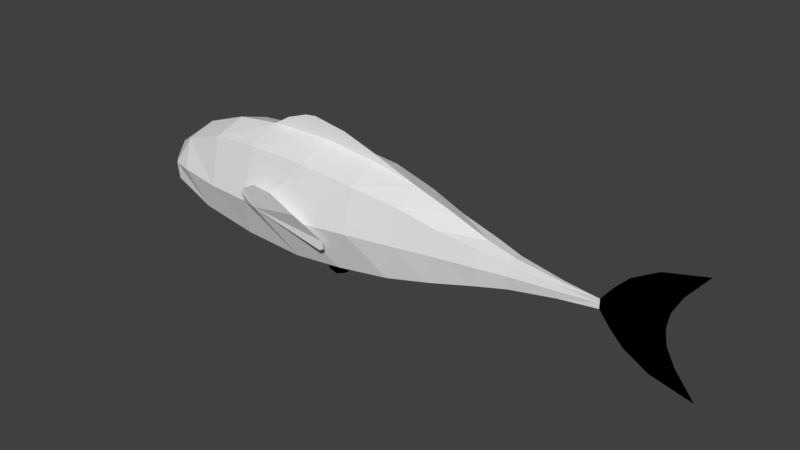 # Source: Fish_SwimForward.blend  (saved by Blender 2.79.0; exported with 4.5.12 LTS)
import bpy
from mathutils import Matrix  # noqa: F401  (used for matrix-valued properties, if any)

bpy.ops.wm.read_factory_settings(use_empty=True)
scene = bpy.context.scene
scene.name = 'Scene'

# ---- collections
col_collection_1 = bpy.data.collections.new('Collection 1'); scene.collection.children.link(col_collection_1)

# ---- world
world_world = bpy.data.worlds.new('World'); scene.world = world_world
world_world.color = (0.05088, 0.05088, 0.05088)
world_world.use_sun_shadow = False
world_world.sun_shadow_jitter_overblur = 0.0
world_world.cycles.sampling_method = 'MANUAL'

# ---- meshes
me_mesh = bpy.data.meshes.new('Mesh')
me_mesh.from_pydata([(-0.7974, -2.586e-07, 0.001751), (0.03807, 1.223e-06, 0.2618), (-0.2342, -9.018e-08, 0.2567), (-0.6231, -2.434e-07, 0.1652), (0.2813, 0.002675, 0.2348), (0.4814, 0.0002114, 0.1948), (0.6402, -8.752e-09, 0.1442), (0.8127, 1.028e-09, 0.08154), (0.9253, 3.626e-09, 0.05186), (1.113, 4.517e-09, 0.0281), (1.266, 0.0, 0.01774), (1.313, 6.001e-09, 0.07851), (1.367, 8.223e-09, 0.1339), (1.468, 1.46e-08, 0.193), (1.638, 5.646e-08, 0.2345), (1.556, 3.688e-08, 0.1319), (1.519, 2.936e-08, 0.0614), (1.509, 2.759e-08, 0.0), (-0.006883, -1.299e-07, -0.2515), (-0.2699, -9.33e-08, -0.233), (-0.5267, 0.000235, -0.1854), (0.2144, 1.748e-05, -0.2252), (0.4331, -5.175e-08, -0.1962), (0.6164, -2.032e-08, -0.1525), (0.8117, 9.955e-10, -0.09653), (0.9285, 3.702e-09, -0.06793), (1.115, 4.532e-09, -0.03811), (1.266, 0.0, -0.02164), (1.313, 5.99e-09, -0.08067), (1.367, 8.16e-09, -0.1345), (1.468, 1.446e-08, -0.193), (1.638, 5.615e-08, -0.2345), (1.556, 3.666e-08, -0.1319), (1.519, 2.925e-08, -0.0614), (-0.7401, -2.536e-07, 0.07999), (-0.7042, -2.505e-07, -0.09184), (-0.4357, 1.511e-07, 0.2321), (0.03807, 0.1387, 0.1991), (-0.2342, 0.1388, 0.2038), (-0.6231, 0.1236, 0.1277), (0.2813, 0.1342, 0.1785), (0.4787, 0.1067, 0.1432), (0.6402, 0.08336, 0.09842), (0.8127, 0.05889, 0.06638), (0.9253, 0.04099, 0.04221), (1.113, 0.01919, 0.02288), (1.266, 0.0, -0.02164), (-0.006883, 0.1396, -0.2048), (-0.2699, 0.142, -0.1896), (-0.5267, 0.1374, -0.1509), (0.2144, 0.1348, -0.1833), (0.4331, 0.1125, -0.1597), (0.6164, 0.08663, -0.1242), (0.8117, 0.05926, -0.07858), (0.9285, 0.04073, -0.0553), (1.115, 0.0191, -0.03102), (1.319, 0.0, 0.0), (-0.7401, 0.06214, 0.06511), (-0.7042, 0.1325, -0.07476), (-0.4357, 0.1365, 0.1889), (0.03807, 0.2079, -0.01291), (-0.2342, 0.1968, -0.01497), (-0.6231, 0.1623, 0.0), (0.2813, 0.1768, -0.002749), (0.4787, 0.133, -0.004358), (0.6402, 0.1024, -0.001189), (1.115, 0.02368, 0.0), (1.266, 0.0, 0.0), (0.8117, 0.07316, 0.0), (0.9285, 0.05038, 0.0), (-0.7401, 0.1066, 0.0), (-0.7042, 0.1412, 0.0), (-0.4357, 0.1818, -0.015), (1.369, 0.0, 0.0), (1.441, 0.0, 0.0), (1.266, 0.0, 0.01774), (1.313, 6.001e-09, 0.07851), (1.367, 8.223e-09, 0.1339), (1.468, 1.46e-08, 0.193), (1.638, 5.646e-08, 0.2345), (1.556, 3.688e-08, 0.1319), (1.519, 2.936e-08, 0.0614), (1.509, 2.759e-08, 0.0), (1.313, 5.99e-09, -0.08067), (1.367, 8.16e-09, -0.1345), (1.468, 1.446e-08, -0.193), (1.638, 5.615e-08, -0.2345), (1.556, 3.666e-08, -0.1319), (1.519, 2.925e-08, -0.0614), (1.266, 0.0, -0.02164), (1.319, 0.0, 0.0), (1.266, 0.0, 0.0), (1.369, 0.0, 0.0), (1.441, 0.0, 0.0), (-0.1616, -9.834e-08, 0.2998), (-0.06733, -1.039e-07, 0.3336), (-0.01633, -1.047e-07, 0.3397), (0.1334, -1.014e-07, 0.3151), (0.2791, -9.087e-08, 0.2677), (0.03807, -0.0006557, 0.2618), (-0.2342, -0.000657, 0.2567), (0.2813, 0.002018, 0.2348), (0.4814, -0.0004455, 0.1948), (-0.1616, -0.000657, 0.2998), (-0.06733, -0.000657, 0.3336), (-0.01633, -0.000657, 0.3397), (0.1334, -0.000657, 0.3151), (0.2791, -0.000657, 0.2677), (-0.1657, 0.212, -0.01479), (-0.2342, 0.2035, 0.01086), (-0.2218, 0.2104, 0.04913), (-0.2345, 0.2099, 0.02601), (-0.1511, 0.2195, 0.08865), (-0.04661, 0.2288, 0.08564), (0.07342, 0.233, 0.03481), (0.1915, 0.2012, -0.05139), (0.1983, 0.201, -0.08149), (0.1764, 0.2015, -0.09303), (0.01892, 0.204, 0.009554), (0.006251, -1.331e-07, -0.2756), (0.0369, -1.379e-07, -0.3106), (0.07302, -1.392e-07, -0.3205), (0.119, -1.365e-07, -0.3008), (-0.006883, -1.299e-07, -0.2515), (0.2144, 1.748e-05, -0.2252), (0.006251, -1.331e-07, -0.2756), (0.0369, -1.379e-07, -0.3106), (0.07302, -1.392e-07, -0.3205), (0.119, -1.365e-07, -0.3008)], [(118, 108)], [(62, 71, 39), (71, 58, 70), (49, 58, 71, 62), (20, 58, 49), (58, 0, 70), (35, 0, 58), (57, 70, 0), (70, 39, 71), (39, 70, 57), (3, 57, 34), (57, 3, 39), (34, 57, 0), (3, 36, 39), (39, 36, 59), (36, 2, 59), (59, 2, 38), (2, 1, 38), (38, 1, 37), (1, 4, 37), (37, 4, 40), (4, 5, 40), (40, 5, 41), (5, 6, 41), (41, 6, 42), (6, 7, 42), (42, 7, 43), (7, 8, 43), (43, 8, 44), (8, 9, 44), (44, 9, 45), (9, 10, 45), (56, 67, 11), (45, 10, 67), (67, 66, 45), (45, 66, 44), (62, 39, 72), (39, 59, 72), (72, 38, 61), (38, 37, 61), (37, 40, 60), (60, 40, 63), (40, 41, 63), (63, 41, 64), (41, 42, 64), (64, 42, 65), (65, 43, 68), (42, 43, 65), (44, 68, 43), (68, 44, 69), (66, 69, 44), (38, 72, 59), (62, 72, 49), (49, 72, 48), (72, 61, 48), (48, 61, 47), (108, 61, 37), (65, 53, 52), (64, 65, 52), (51, 64, 52), (63, 64, 51), (50, 63, 51), (60, 63, 50), (47, 60, 50), (10, 11, 67), (27, 26, 55), (55, 26, 54), (26, 25, 54), (54, 25, 53), (25, 24, 53), (24, 23, 52), (52, 23, 51), (23, 22, 51), (51, 22, 50), (22, 21, 50), (50, 21, 47), (21, 18, 47), (47, 18, 48), (18, 19, 48), (48, 19, 49), (19, 20, 49), (58, 20, 35), (53, 24, 52), (68, 53, 65), (53, 68, 69), (54, 53, 69), (69, 66, 54), (54, 66, 55), (66, 67, 55), (55, 67, 27), (67, 56, 27), (27, 56, 46), (46, 56, 28), (29, 28, 73), (28, 27, 46), (11, 73, 56), (12, 73, 11), (13, 73, 12), (74, 73, 13), (14, 15, 13), (15, 16, 13), (13, 16, 74), (16, 17, 74), (56, 73, 28), (30, 73, 74), (17, 33, 74), (31, 30, 32), (32, 30, 33), (74, 33, 30), (30, 29, 73), (90, 76, 91), (75, 91, 76), (91, 89, 90), (89, 83, 90), (84, 92, 83), (76, 90, 92), (77, 76, 92), (78, 77, 92), (93, 78, 92), (79, 78, 80), (80, 78, 81), (78, 93, 81), (81, 93, 82), (90, 83, 92), (85, 93, 92), (82, 93, 88), (86, 87, 85), (87, 88, 85), (93, 85, 88), (85, 92, 84), (1, 2, 94), (94, 95, 1), (96, 1, 95), (97, 1, 96), (98, 1, 97), (1, 98, 4), (5, 4, 98), (99, 103, 100), (103, 99, 104), (105, 104, 99), (106, 105, 99), (107, 106, 99), (99, 101, 107), (102, 107, 101), (61, 108, 47), (47, 108, 60), (37, 60, 108), (108, 61, 109), (108, 109, 111), (110, 108, 111), (112, 108, 110), (113, 108, 112), (114, 108, 113), (115, 108, 114), (116, 108, 115), (117, 108, 116), (21, 122, 18), (122, 121, 18), (121, 120, 18), (18, 120, 119), (124, 123, 128), (128, 123, 127), (127, 123, 126), (123, 125, 126)])
me_mesh.use_remesh_preserve_volume = False
me_mesh.use_remesh_preserve_attributes = False
me_mesh.use_mirror_vertex_groups = False
me_mesh.update()
arm_armature = bpy.data.armatures.new('Armature')  # bones are not reproduced

# ---- objects
ob_armature = bpy.data.objects.new('Armature', arm_armature)
ob_mesh = bpy.data.objects.new('Mesh', me_mesh)

# ---- transforms, parenting, visibility, modifiers, constraints
ob_armature.location = (0.0, 0.0, 0.0)
ob_armature.show_in_front = True
ob_armature.lineart.crease_threshold = 0.0
ob_mesh.parent = ob_armature
ob_mesh.location = (0.0, 0.0, 0.0)
ob_mesh.lineart.crease_threshold = 0.0
_vg = ob_mesh.vertex_groups.new(name='Root')
for _i, _w in zip([1, 2, 4, 5, 36, 37, 38, 40, 59, 60, 63, 94, 95, 96, 97, 98, 99, 100, 101, 102, 103, 104, 105, 106, 107, 108, 109, 110, 111, 112, 113, 114, 115, 116, 117, 118], [0.9547, 0.3281, 0.2909, 0.009417, 0.08337, 0.8011, 0.1606, 0.1525, 0.03575, 0.1104, 0.01116, 0.524, 0.8008, 0.9569, 0.6686, 0.3534, 0.9933, 1.012, 0.9019, 0.7966, 1.008, 1.002, 1.0, 0.9555, 0.9141, 0.06328, 0.00251, 0.02587, 0.01142, 0.05299, 0.05842, 0.05996, 0.06032, 0.06045, 0.06061, 0.06195]): _vg.add([_i], _w, 'REPLACE')
_vg = ob_mesh.vertex_groups.new(name='Body.Front')
for _i, _w in zip([2, 3, 18, 19, 20, 21, 22, 36, 37, 38, 39, 47, 48, 49, 50, 59, 60, 61, 62, 63, 72, 94, 95, 96, 108, 109, 110, 111, 112, 113, 114, 115, 116, 117, 118, 119, 120, 121, 122, 123, 124, 125, 126, 127, 128], [0.4794, 0.03387, 0.6369, 0.7512, 0.1344, 0.1883, 0.02493, 0.1586, 0.06514, 0.6541, 0.01624, 0.6901, 0.79, 0.1015, 0.1242, 0.1542, 0.1749, 0.8158, 0.01654, 0.006467, 0.1505, 0.3372, 0.1388, 0.009757, 0.7614, 0.8015, 0.7888, 0.7966, 0.7725, 0.7667, 0.765, 0.7646, 0.7645, 0.7643, 0.7628, 0.6055, 0.5518, 0.4879, 0.3944, 0.371, 0.3074, 0.3661, 0.3577, 0.3477, 0.333]): _vg.add([_i], _w, 'REPLACE')
_vg = ob_mesh.vertex_groups.new(name='Head')
for _i, _w in zip([0, 2, 3, 18, 19, 20, 34, 35, 36, 38, 39, 47, 48, 49, 57, 58, 59, 61, 62, 70, 71, 72, 94, 95, 108, 109, 110, 111, 112, 113, 114, 115, 116, 117, 118, 119, 120, 121, 122], [0.9983, 0.1823, 0.9378, 0.03212, 0.183, 0.8542, 0.9882, 0.981, 0.7539, 0.1638, 0.9571, 0.004025, 0.1614, 0.8907, 0.9912, 0.9788, 0.7977, 0.1275, 0.9626, 0.9912, 0.9862, 0.8356, 0.1281, 0.05259, 0.06372, 0.1107, 0.09588, 0.105, 0.07678, 0.06989, 0.06793, 0.06748, 0.06732, 0.06711, 0.0654, 0.02795, 0.02085, 0.01238, 4.105e-06]): _vg.add([_i], _w, 'REPLACE')
_vg = ob_mesh.vertex_groups.new(name='Body.Back')
for _i, _w in zip([1, 4, 5, 6, 18, 19, 21, 22, 23, 37, 40, 41, 42, 47, 48, 50, 51, 52, 60, 61, 63, 64, 65, 97, 98, 101, 102, 106, 107, 108, 109, 110, 111, 112, 113, 114, 115, 116, 117, 118, 119, 120, 121, 122, 123, 124, 125, 126, 127, 128], [0.01044, 0.6719, 0.7486, 0.1735, 0.2987, 0.0598, 0.7575, 0.7866, 0.171, 0.1216, 0.8064, 0.8183, 0.1201, 0.2538, 0.03458, 0.8338, 0.846, 0.1533, 0.6991, 0.03666, 0.9179, 0.8633, 0.08272, 0.3117, 0.6187, 0.0666, 0.06849, 0.0131, 0.06087, 0.1106, 0.06109, 0.07672, 0.06706, 0.09686, 0.1041, 0.1062, 0.1067, 0.1068, 0.1071, 0.1089, 0.331, 0.386, 0.4515, 0.5474, 0.629, 0.6926, 0.6339, 0.6423, 0.6524, 0.667]): _vg.add([_i], _w, 'REPLACE')
_vg = ob_mesh.vertex_groups.new(name='Tail.Body')
for _i, _w in zip([4, 5, 6, 7, 8, 9, 21, 22, 23, 24, 25, 26, 40, 41, 42, 43, 44, 45, 51, 52, 53, 54, 55, 64, 65, 66, 68, 69, 101, 102, 107], [0.005161, 0.2195, 0.8198, 0.9845, 0.9987, 0.9922, 0.01889, 0.1706, 0.8215, 0.9823, 0.9979, 0.9879, 0.001827, 0.1549, 0.8762, 0.9893, 0.9992, 0.9952, 0.1266, 0.8422, 0.9875, 0.9986, 0.9907, 0.1266, 0.9157, 0.9947, 0.9933, 0.9994, 0.01303, 0.1349, 6.729e-05]): _vg.add([_i], _w, 'REPLACE')
_vg = ob_mesh.vertex_groups.new(name='Tail.Tail')
for _i, _w in zip([10, 11, 12, 13, 14, 15, 16, 17, 27, 28, 29, 30, 31, 32, 33, 46, 56, 67, 73, 74, 75, 76, 77, 78, 79, 80, 81, 82, 83, 84, 85, 86, 87, 88, 89, 90, 91, 92, 93], [0.9885, 0.9945, 0.9973, 0.9982, 0.9992, 0.9991, 0.9996, 1.0, 0.9799, 1.0, 1.0, 1.0, 1.0, 1.0, 1.0, 1.0, 1.0, 1.0, 1.0, 1.0, 1.0, 1.0, 1.0, 1.0, 1.0, 1.0, 1.0, 1.0, 1.0, 1.0, 1.0, 1.0, 1.0, 1.0, 1.0, 1.0, 1.0, 1.0, 1.0]): _vg.add([_i], _w, 'REPLACE')
_m = ob_mesh.modifiers.new('Mirror', 'MIRROR')
_m.use_axis = (False, True, False)
_m = ob_mesh.modifiers.new('Armature', 'ARMATURE')
_m.object = ob_armature

# ---- collection membership
col_collection_1.objects.link(ob_armature)
col_collection_1.objects.link(ob_mesh)

# ---- scene / render settings (as saved in the file)
scene.frame_start = 1; scene.frame_end = 100; scene.frame_set(1)
scene.render.engine = 'CYCLES'
scene.render.resolution_percentage = 50
scene.render.dither_intensity = 0.0
scene.cycles.use_denoising = False
scene.cycles.samples = 128
scene.cycles.sampling_pattern = 'TABULATED_SOBOL'
scene.cycles.use_adaptive_sampling = False
scene.cycles.use_light_tree = False
scene.cycles.blur_glossy = 0.0
scene.cycles.sample_clamp_indirect = 0.0
scene.view_settings.view_transform = 'Standard'
bpy.context.view_layer.update()

# ---- added for rendering (the .blend has no active camera and no usable light): camera, sun
cam_auto = bpy.data.cameras.new('AutoCamera')
cam_auto.lens = 50.0
cam_auto.sensor_width = 36.0
cam_auto.clip_end = 1000.0
ob_auto_camera = bpy.data.objects.new('AutoCamera', cam_auto)
scene.collection.objects.link(ob_auto_camera)
ob_auto_camera.location = (2.77969, -2.84883, 1.90884)
ob_auto_camera.rotation_euler = (1.09748, -7.21219e-08, 0.694738)
scene.camera = ob_auto_camera
light_auto_sun = bpy.data.lights.new('AutoSun', 'SUN')
light_auto_sun.energy = 3.0
light_auto_sun.angle = 0.0523599
ob_auto_sun = bpy.data.objects.new('AutoSun', light_auto_sun)
scene.collection.objects.link(ob_auto_sun)
ob_auto_sun.rotation_euler = (0.872665, 0.174533, 0.523599)
bpy.context.view_layer.update()
